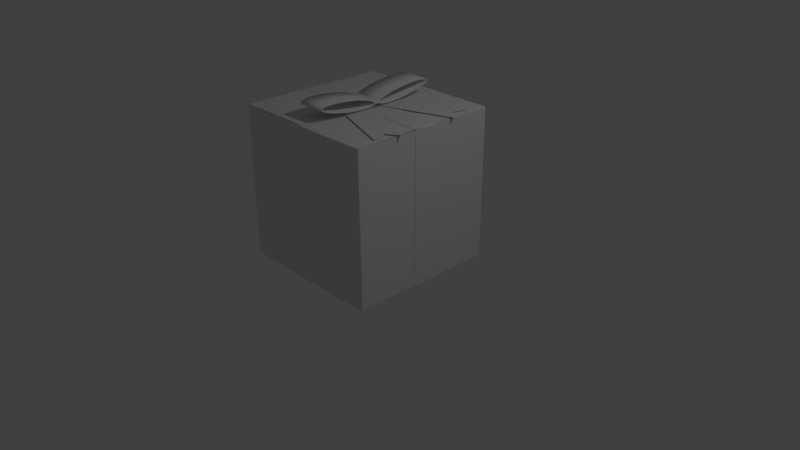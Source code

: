# Source: gift1.blend  (saved by Blender 2.79.0; exported with 4.5.12 LTS)
import bpy
from mathutils import Matrix  # noqa: F401  (used for matrix-valued properties, if any)

bpy.ops.wm.read_factory_settings(use_empty=True)
scene = bpy.context.scene
scene.name = 'Scene'

# ---- collections
col_collection_1 = bpy.data.collections.new('Collection 1'); scene.collection.children.link(col_collection_1)

# ---- materials (node trees are filled in below, after node groups)
mat_material = bpy.data.materials.new('Material')
mat_material.alpha_threshold = 0.0
mat_material.use_transparent_shadow = False
mat_material.roughness = 0.5
mat_material.line_color = (0.0, 0.0, 0.0, 1.0)

# ---- material node trees

# ---- world
world_world = bpy.data.worlds.new('World'); scene.world = world_world
world_world.color = (0.05088, 0.05088, 0.05088)
world_world.use_sun_shadow = False
world_world.sun_shadow_jitter_overblur = 0.0
world_world.cycles.sampling_method = 'MANUAL'

# ---- cameras
cam_camera = bpy.data.cameras.new('Camera')
cam_camera.clip_end = 100.0
cam_camera.lens = 35.0
cam_camera.sensor_width = 32.0
cam_camera.sensor_height = 18.0
cam_camera.ortho_scale = 7.314
cam_camera.dof.focus_distance = 0.0
cam_camera.dof.aperture_fstop = 128.0

# ---- lights
light_lamp = bpy.data.lights.new('Lamp', 'POINT')
light_lamp.transmission_factor = 0.0
light_lamp.cutoff_distance = 30.0
light_lamp.energy = 100.0
light_lamp.shadow_buffer_clip_start = 1.001
light_lamp.shadow_soft_size = 0.1
light_lamp.shadow_maximum_resolution = 0.006
light_lamp.use_absolute_resolution = True

# ---- meshes
me_cube = bpy.data.meshes.new('Cube')
me_cube.from_pydata([(-0.9875, 1.0, 0.0125), (-0.9875, 0.9875, 0.0), (-1.0, 0.9875, 0.0125), (0.9875, 1.0, 0.0125), (1.0, 0.9875, 0.0125), (0.9875, 0.9875, 0.0), (1.0, -0.9875, 0.0125), (0.9875, -1.0, 0.0125), (0.9875, -0.9875, 0.0), (-1.0, -0.9875, 0.0125), (-0.9875, -0.9875, 0.0), (-0.9875, -1.0, 0.0125), (-1.0, 0.9875, 1.987), (-0.9875, 0.9875, 2.0), (-0.9875, 1.0, 1.987), (1.0, 0.9875, 1.987), (0.9875, 1.0, 1.987), (0.9875, 0.9875, 2.0), (0.9875, -1.0, 1.987), (1.0, -0.9875, 1.987), (0.9875, -0.9875, 2.0), (-0.9875, -1.0, 1.987), (-0.9875, -0.9875, 2.0), (-1.0, -0.9875, 1.987), (-0.1646, 1.0, 0.0125), (0.1646, 1.0, 0.0125), (0.1646, 0.9875, 0.0), (-0.1646, 0.9875, 0.0), (0.1646, -1.0, 0.0125), (-0.1646, -1.0, 0.0125), (-0.1646, -0.9875, 0.0), (0.1646, -0.9875, 0.0), (-0.1646, 0.9875, 2.0), (0.1646, 0.9875, 2.0), (0.1646, 1.0, 1.987), (-0.1646, 1.0, 1.987), (0.1646, -0.9875, 2.0), (-0.1646, -0.9875, 2.0), (-0.1646, -1.0, 1.987), (0.1646, -1.0, 1.987), (-0.9875, 0.1646, 0.0), (-0.9875, -0.1646, 0.0), (-1.0, -0.1646, 0.0125), (-1.0, 0.1646, 0.0125), (1.0, 0.1646, 0.0125), (1.0, -0.1646, 0.0125), (0.9875, -0.1646, 0.0), (0.9875, 0.1646, 0.0), (-1.0, 0.1646, 1.987), (-1.0, -0.1646, 1.987), (-0.9875, -0.1646, 2.0), (-0.9875, 0.1646, 2.0), (0.9875, 0.1646, 2.0), (0.9875, -0.1646, 2.0), (1.0, -0.1646, 1.987), (1.0, 0.1646, 1.987), (-0.1646, -0.1646, 2.0), (-0.1646, 0.1646, 2.0), (0.1646, -0.1646, 2.0), (0.1646, 0.1646, 2.0), (-0.1646, 0.1646, 0.0), (-0.1646, -0.1646, 0.0), (0.1646, 0.1646, 0.0), (0.1646, -0.1646, 0.0), (-0.1646, 1.003, 0.01003), (0.1646, 1.003, 0.01003), (0.1646, 0.99, -0.0025), (-0.1646, 0.99, -0.0025), (0.1646, -1.002, 0.01003), (-0.1646, -1.002, 0.01003), (-0.1646, -0.99, -0.0025), (0.1646, -0.99, -0.0025), (-0.1646, 0.99, 2.003), (0.1646, 0.99, 2.003), (0.1646, 1.002, 1.99), (-0.1646, 1.003, 1.99), (0.1646, -0.99, 2.003), (-0.1646, -0.99, 2.003), (-0.1646, -1.003, 1.99), (0.1646, -1.003, 1.99), (-0.9924, 0.1646, -0.005), (-0.9924, -0.1646, -0.005), (-1.005, -0.1646, 0.007563), (-1.005, 0.1646, 0.007563), (1.005, 0.1646, 0.007563), (1.005, -0.1646, 0.007563), (0.9924, -0.1646, -0.005), (0.9924, 0.1646, -0.005), (-1.005, 0.1646, 1.992), (-1.005, -0.1646, 1.992), (-0.9924, -0.1646, 2.005), (-0.9924, 0.1646, 2.005), (0.9924, 0.1646, 2.005), (0.9924, -0.1646, 2.005), (1.005, -0.1646, 1.992), (1.005, 0.1646, 1.992), (-0.1654, -0.165, 2.008), (-0.1654, 0.165, 2.008), (0.1654, -0.165, 2.008), (0.1654, 0.165, 2.008), (-0.1654, 0.165, -0.007513), (-0.1654, -0.165, -0.007513), (0.1654, 0.165, -0.007513), (0.1654, -0.165, -0.007513), (-0.1613, 0.165, -0.01001), (-0.1613, -0.165, -0.01001), (0.1613, 0.165, -0.01001), (0.1613, -0.165, -0.01001), (0.1875, -0.2897, 2.164), (-0.1875, -0.2897, 2.164), (-0.1875, 0.2897, 2.164), (0.1875, 0.2897, 2.164), (-0.1875, 0.3668, 2.177), (0.1875, 0.3668, 2.177), (-0.1875, 0.446, 2.187), (0.1875, 0.446, 2.187), (-0.1875, 0.5244, 2.195), (0.1875, 0.5244, 2.195), (-0.1875, 0.5988, 2.199), (0.1875, 0.5988, 2.199), (-0.1875, 0.6663, 2.201), (0.1875, 0.6663, 2.201), (-0.1875, 0.7242, 2.198), (0.1875, 0.7242, 2.198), (-0.1875, 0.77, 2.193), (0.1875, 0.77, 2.193), (-0.1875, 0.801, 2.185), (0.1875, 0.801, 2.185), (-0.1875, 0.8138, 2.177), (0.1875, 0.8138, 2.177), (-0.1875, 0.8145, 2.175), (0.1875, 0.8145, 2.175), (-0.1875, 0.8074, 2.166), (0.1875, 0.8074, 2.166), (-0.1875, 0.7828, 2.151), (0.1875, 0.7828, 2.151), (-0.1875, 0.7427, 2.134), (0.1875, 0.7427, 2.134), (-0.1875, 0.6896, 2.117), (0.1875, 0.6896, 2.117), (-0.1875, 0.6258, 2.101), (0.1875, 0.6258, 2.101), (-0.1875, 0.554, 2.086), (0.1875, 0.554, 2.086), (-0.1875, 0.477, 2.073), (0.1875, 0.477, 2.073), (-0.1875, 0.3977, 2.063), (0.1875, 0.3977, 2.063), (-0.1875, 0.3193, 2.055), (0.1875, 0.3193, 2.055), (-0.1875, 0.2449, 2.051), (0.1875, 0.2449, 2.051), (-0.1875, 0.1774, 2.049), (0.1875, 0.1774, 2.049), (-0.1875, 0.1195, 2.052), (0.1875, 0.1195, 2.052), (-0.1875, 0.07379, 2.057), (0.1875, 0.07379, 2.057), (-0.1875, 0.04278, 2.065), (0.1875, 0.04278, 2.065), (-0.1875, 0.02995, 2.073), (0.1875, 0.02995, 2.073), (-0.1875, 0.02928, 2.075), (0.1875, 0.02928, 2.075), (-0.1875, 0.03634, 2.084), (0.1875, 0.03634, 2.084), (-0.1875, 0.06099, 2.099), (0.1875, 0.06099, 2.099), (-0.1875, 0.1011, 2.116), (0.1875, 0.1011, 2.116), (-0.1875, 0.1542, 2.133), (0.1875, 0.1542, 2.133), (-0.1875, 0.2179, 2.149), (0.1875, 0.2179, 2.149), (-0.1875, -0.2179, 2.149), (0.1875, -0.2179, 2.149), (-0.1875, -0.1542, 2.133), (0.1875, -0.1542, 2.133), (-0.1875, -0.1011, 2.116), (0.1875, -0.1011, 2.116), (-0.1875, -0.06099, 2.099), (0.1875, -0.06099, 2.099), (-0.1875, -0.03634, 2.084), (0.1875, -0.03634, 2.084), (-0.1875, -0.02928, 2.075), (0.1875, -0.02928, 2.075), (-0.1875, -0.02995, 2.073), (0.1875, -0.02995, 2.073), (-0.1875, -0.04278, 2.065), (0.1875, -0.04278, 2.065), (-0.1875, -0.07379, 2.057), (0.1875, -0.07379, 2.057), (-0.1875, -0.1195, 2.052), (0.1875, -0.1195, 2.052), (-0.1875, -0.1774, 2.049), (0.1875, -0.1774, 2.049), (-0.1875, -0.2449, 2.051), (0.1875, -0.2449, 2.051), (-0.1875, -0.3193, 2.055), (0.1875, -0.3193, 2.055), (-0.1875, -0.3977, 2.063), (0.1875, -0.3977, 2.063), (-0.1875, -0.477, 2.073), (0.1875, -0.477, 2.073), (-0.1875, -0.554, 2.086), (0.1875, -0.554, 2.086), (-0.1875, -0.6258, 2.101), (0.1875, -0.6258, 2.101), (-0.1875, -0.6896, 2.117), (0.1875, -0.6896, 2.117), (-0.1875, -0.7427, 2.134), (0.1875, -0.7427, 2.134), (-0.1875, -0.7828, 2.151), (0.1875, -0.7828, 2.151), (-0.1875, -0.8074, 2.166), (0.1875, -0.8074, 2.166), (-0.1875, -0.8145, 2.175), (0.1875, -0.8145, 2.175), (-0.1875, -0.8138, 2.177), (0.1875, -0.8138, 2.177), (-0.1875, -0.801, 2.185), (0.1875, -0.801, 2.185), (-0.1875, -0.77, 2.193), (0.1875, -0.77, 2.193), (-0.1875, -0.7242, 2.198), (0.1875, -0.7242, 2.198), (-0.1875, -0.6663, 2.201), (0.1875, -0.6663, 2.201), (-0.1875, -0.5988, 2.199), (0.1875, -0.5988, 2.199), (-0.1875, -0.5244, 2.195), (0.1875, -0.5244, 2.195), (-0.1875, -0.446, 2.187), (0.1875, -0.446, 2.187), (-0.1875, -0.3668, 2.177), (0.1875, -0.3668, 2.177), (0.1875, -0.8158, 2.156), (0.1875, -0.7884, 2.139), (0.1875, 0.3649, 2.189), (0.1875, 0.2874, 2.176), (0.1875, -0.1186, 2.039), (0.1875, -0.0715, 2.045), (0.1875, 0.4446, 2.2), (0.1875, 0.5234, 2.207), (0.1875, -0.747, 2.122), (0.1875, 0.5983, 2.212), (0.1875, -0.0379, 2.053), (0.1875, 0.6665, 2.213), (0.1875, 0.7252, 2.211), (0.1875, -0.693, 2.105), (0.1875, 0.7722, 2.205), (0.1875, -0.01905, 2.065), (0.1875, 0.8059, 2.197), (0.1875, 0.8247, 2.185), (0.1875, -0.6286, 2.089), (0.1875, 0.8281, 2.172), (0.1875, -0.01568, 2.078), (0.1875, 0.8158, 2.156), (0.1875, 0.7884, 2.139), (0.1875, -0.5563, 2.074), (0.1875, 0.747, 2.122), (0.1875, -0.02792, 2.094), (0.1875, 0.693, 2.105), (0.1875, 0.6286, 2.089), (0.1875, -0.4788, 2.061), (0.1875, 0.5563, 2.074), (0.1875, -0.0553, 2.111), (0.1875, 0.4788, 2.061), (0.1875, 0.3991, 2.05), (0.1875, -0.3991, 2.05), (0.1875, 0.3203, 2.043), (0.1875, -0.09677, 2.128), (0.1875, 0.2454, 2.038), (0.1875, 0.1773, 2.037), (0.1875, -0.3203, 2.043), (0.1875, 0.1186, 2.039), (0.1875, -0.1507, 2.145), (0.1875, 0.0715, 2.045), (0.1875, 0.0379, 2.053), (0.1875, -0.2454, 2.038), (0.1875, 0.01905, 2.065), (0.1875, -0.2151, 2.161), (0.1875, 0.01568, 2.078), (0.1875, 0.02792, 2.094), (0.1875, -0.1773, 2.037), (0.1875, 0.0553, 2.111), (0.1875, 0.09677, 2.128), (0.1875, -0.2874, 2.176), (0.1875, 0.1507, 2.145), (0.1875, 0.2151, 2.161), (0.1875, -0.8281, 2.172), (0.1875, -0.8247, 2.185), (0.1875, -0.8059, 2.197), (0.1875, -0.7722, 2.205), (0.1875, -0.7252, 2.211), (0.1875, -0.6665, 2.213), (0.1875, -0.5983, 2.212), (0.1875, -0.5234, 2.207), (0.1875, -0.4446, 2.2), (0.1875, -0.3649, 2.189), (-0.1875, 0.2874, 2.176), (-0.1875, 0.3649, 2.189), (-0.1875, -0.1186, 2.039), (-0.1875, -0.1773, 2.037), (-0.1875, -0.7884, 2.139), (-0.1875, -0.8158, 2.156), (-0.1875, 0.4446, 2.2), (-0.1875, 0.5234, 2.207), (-0.1875, -0.0715, 2.045), (-0.1875, 0.5983, 2.212), (-0.1875, -0.747, 2.122), (-0.1875, 0.6665, 2.213), (-0.1875, 0.7252, 2.211), (-0.1875, -0.0379, 2.053), (-0.1875, 0.7722, 2.205), (-0.1875, -0.693, 2.105), (-0.1875, 0.8059, 2.197), (-0.1875, 0.8247, 2.185), (-0.1875, -0.01905, 2.065), (-0.1875, 0.8281, 2.172), (-0.1875, -0.6286, 2.089), (-0.1875, 0.8158, 2.156), (-0.1875, 0.7884, 2.139), (-0.1875, -0.01568, 2.078), (-0.1875, 0.747, 2.122), (-0.1875, -0.5563, 2.074), (-0.1875, 0.693, 2.105), (-0.1875, 0.6286, 2.089), (-0.1875, -0.02792, 2.094), (-0.1875, 0.5563, 2.074), (-0.1875, -0.4788, 2.061), (-0.1875, 0.4788, 2.061), (-0.1875, 0.3991, 2.05), (-0.1875, -0.0553, 2.111), (-0.1875, 0.3203, 2.043), (-0.1875, -0.3991, 2.05), (-0.1875, 0.2454, 2.038), (-0.1875, 0.1773, 2.037), (-0.1875, -0.09677, 2.128), (-0.1875, 0.1186, 2.039), (-0.1875, -0.3203, 2.043), (-0.1875, 0.0715, 2.045), (-0.1875, 0.0379, 2.053), (-0.1875, -0.1507, 2.145), (-0.1875, 0.01905, 2.065), (-0.1875, -0.2454, 2.038), (-0.1875, 0.01568, 2.078), (-0.1875, 0.02792, 2.094), (-0.1875, -0.2151, 2.161), (-0.1875, 0.0553, 2.111), (-0.1875, 0.09677, 2.128), (-0.1875, 0.1507, 2.145), (-0.1875, 0.2151, 2.161), (-0.1875, -0.2874, 2.176), (-0.1875, -0.8281, 2.172), (-0.1875, -0.8247, 2.185), (-0.1875, -0.8059, 2.197), (-0.1875, -0.7722, 2.205), (-0.1875, -0.7252, 2.211), (-0.1875, -0.6665, 2.213), (-0.1875, -0.5983, 2.212), (-0.1875, -0.5234, 2.207), (-0.1875, -0.4446, 2.2), (-0.1875, -0.3649, 2.189), (0.1301, -0.02344, 2.053), (0.1821, -0.02344, 2.059), (0.1301, -0.03281, 2.059), (0.1561, -0.02344, 2.054), (0.1301, -0.02812, 2.054), (0.155, -0.02792, 2.055), (0.1752, -0.02812, 2.059), (0.1752, -0.02344, 2.056), (0.1684, -0.02792, 2.056), (0.1301, -0.03156, 2.056), (0.1561, -0.03156, 2.059), (0.155, -0.03034, 2.056), (0.1821, -0.02344, 2.091), (0.1301, -0.02344, 2.097), (0.1301, -0.03281, 2.091), (0.1752, -0.02344, 2.094), (0.1752, -0.02812, 2.091), (0.1684, -0.02792, 2.094), (0.1301, -0.02812, 2.096), (0.1561, -0.02344, 2.096), (0.155, -0.02792, 2.095), (0.1561, -0.03156, 2.091), (0.1301, -0.03156, 2.094), (0.155, -0.03034, 2.094), (-0.1301, -0.02344, 2.053), (-0.1301, -0.03281, 2.059), (-0.1821, -0.02344, 2.059), (-0.1301, -0.02812, 2.054), (-0.1561, -0.02344, 2.054), (-0.155, -0.02792, 2.055), (-0.1561, -0.03156, 2.059), (-0.1301, -0.03156, 2.056), (-0.155, -0.03034, 2.056), (-0.1752, -0.02344, 2.056), (-0.1752, -0.02812, 2.059), (-0.1684, -0.02792, 2.056), (-0.1301, -0.02344, 2.097), (-0.1821, -0.02344, 2.091), (-0.1301, -0.03281, 2.091), (-0.1561, -0.02344, 2.096), (-0.1301, -0.02812, 2.096), (-0.155, -0.02792, 2.095), (-0.1752, -0.02812, 2.091), (-0.1752, -0.02344, 2.094), (-0.1684, -0.02792, 2.094), (-0.1301, -0.03156, 2.094), (-0.1561, -0.03156, 2.091), (-0.155, -0.03034, 2.094), (0.1301, 0.02344, 2.053), (0.1301, 0.03281, 2.059), (0.1821, 0.02344, 2.059), (0.1301, 0.02812, 2.054), (0.1561, 0.02344, 2.054), (0.155, 0.02792, 2.055), (0.1561, 0.03156, 2.059), (0.1301, 0.03156, 2.056), (0.155, 0.03034, 2.056), (0.1752, 0.02344, 2.056), (0.1752, 0.02812, 2.059), (0.1684, 0.02792, 2.056), (0.1301, 0.02344, 2.097), (0.1821, 0.02344, 2.091), (0.1301, 0.03281, 2.091), (0.1561, 0.02344, 2.096), (0.1301, 0.02812, 2.096), (0.155, 0.02792, 2.095), (0.1752, 0.02812, 2.091), (0.1752, 0.02344, 2.094), (0.1684, 0.02792, 2.094), (0.1301, 0.03156, 2.094), (0.1561, 0.03156, 2.091), (0.155, 0.03034, 2.094), (-0.1301, 0.02344, 2.053), (-0.1821, 0.02344, 2.059), (-0.1301, 0.03281, 2.059), (-0.1561, 0.02344, 2.054), (-0.1301, 0.02812, 2.054), (-0.155, 0.02792, 2.055), (-0.1752, 0.02812, 2.059), (-0.1752, 0.02344, 2.056), (-0.1684, 0.02792, 2.056), (-0.1301, 0.03156, 2.056), (-0.1561, 0.03156, 2.059), (-0.155, 0.03034, 2.056), (-0.1301, 0.02344, 2.097), (-0.1301, 0.03281, 2.091), (-0.1821, 0.02344, 2.091), (-0.1301, 0.02812, 2.096), (-0.1561, 0.02344, 2.096), (-0.155, 0.02792, 2.095), (-0.1561, 0.03156, 2.091), (-0.1301, 0.03156, 2.094), (-0.155, 0.03034, 2.094), (-0.1752, 0.02344, 2.094), (-0.1752, 0.02812, 2.091), (-0.1684, 0.02792, 2.094), (0.9557, -0.7347, 2.012), (0.9557, -0.7347, 2.018), (-0.07794, -0.3585, 2.012), (-0.07794, -0.3585, 2.018), (1.075, -0.4058, 2.012), (1.075, -0.4058, 2.018), (0.04177, -0.02957, 2.012), (0.04177, -0.02957, 2.018), (-0.01809, -0.194, 2.012), (-0.01809, -0.194, 2.018), (0.8981, -0.5275, 2.012), (0.8981, -0.5275, 2.018), (1.075, 0.4058, 2.012), (1.075, 0.4058, 2.018), (0.04177, 0.02957, 2.012), (0.04177, 0.02957, 2.018), (0.9557, 0.7347, 2.012), (0.9557, 0.7347, 2.018), (-0.07794, 0.3585, 2.012), (-0.07794, 0.3585, 2.018), (-0.01809, 0.194, 2.012), (-0.01809, 0.194, 2.018), (0.8981, 0.5275, 2.012), (0.8981, 0.5275, 2.018)], [], [(49, 42, 9, 23), (63, 46, 8, 31), (29, 38, 21, 11), (58, 36, 20, 53), (45, 54, 19, 6), (0, 1, 2), (3, 4, 5), (6, 7, 8), (9, 10, 11), (12, 13, 14), (15, 16, 17), (18, 19, 20), (21, 22, 23), (25, 3, 5, 26), (41, 10, 9, 42), (2, 12, 14, 0), (45, 6, 8, 46), (3, 16, 15, 4), (29, 11, 10, 30), (6, 19, 18, 7), (11, 21, 23, 9), (33, 17, 16, 34), (49, 23, 22, 50), (53, 20, 19, 54), (37, 22, 21, 38), (25, 34, 16, 3), (0, 14, 35, 24), (41, 42, 82, 81), (20, 36, 39, 18), (34, 25, 65, 74), (13, 32, 35, 14), (30, 61, 101, 70), (7, 28, 31, 8), (43, 40, 80, 83), (0, 24, 27, 1), (24, 35, 75, 64), (50, 22, 37, 56), (38, 29, 69, 78), (7, 18, 39, 28), (45, 46, 86, 85), (41, 61, 30, 10), (28, 39, 79, 68), (47, 44, 84, 87), (26, 62, 102, 66), (1, 27, 60, 40), (59, 33, 73, 99), (49, 50, 90, 89), (32, 57, 97, 72), (13, 51, 57, 32), (51, 48, 88, 91), (17, 52, 55, 15), (42, 49, 89, 82), (12, 48, 51, 13), (60, 27, 67, 100), (4, 44, 47, 5), (25, 26, 66, 65), (1, 40, 43, 2), (53, 54, 94, 93), (4, 15, 55, 44), (48, 43, 83, 88), (33, 59, 52, 17), (27, 24, 64, 67), (26, 5, 47, 62), (55, 52, 92, 95), (12, 2, 43, 48), (46, 63, 103, 86), (64, 75, 74, 65), (76, 77, 78, 79), (72, 73, 74, 75), (68, 69, 70, 71), (64, 65, 66, 67), (96, 77, 76, 98), (68, 79, 78, 69), (101, 103, 71, 70), (67, 66, 102, 100), (103, 101, 105, 107), (80, 100, 101, 81), (72, 97, 99, 73), (97, 96, 98, 99), (91, 90, 96, 97), (92, 93, 94, 95), (88, 89, 90, 91), (84, 85, 86, 87), (80, 81, 82, 83), (84, 95, 94, 85), (99, 98, 93, 92), (102, 87, 86, 103), (88, 83, 82, 89), (63, 31, 71, 103), (40, 60, 100, 80), (39, 36, 76, 79), (44, 55, 95, 84), (61, 41, 81, 101), (37, 38, 78, 77), (54, 45, 85, 94), (35, 32, 72, 75), (52, 59, 99, 92), (33, 34, 74, 73), (56, 37, 77, 96), (58, 53, 93, 98), (57, 51, 91, 97), (31, 28, 68, 71), (62, 47, 87, 102), (50, 56, 96, 90), (29, 30, 70, 69), (36, 58, 98, 76), (104, 106, 107, 105), (102, 103, 107, 106), (101, 100, 104, 105), (100, 102, 106, 104), (134, 136, 137, 135), (300, 239, 238, 301), (361, 297, 298, 362), (301, 238, 242, 306), (360, 296, 297, 361), (306, 242, 243, 307), (359, 295, 296, 360), (307, 243, 245, 309), (358, 294, 295, 359), (309, 245, 247, 311), (357, 293, 294, 358), (311, 247, 248, 312), (356, 292, 293, 357), (312, 248, 250, 314), (355, 291, 292, 356), (314, 250, 252, 316), (354, 290, 291, 355), (316, 252, 253, 317), (305, 236, 290, 354), (317, 253, 255, 319), (304, 237, 236, 305), (319, 255, 257, 321), (310, 244, 237, 304), (321, 257, 258, 322), (315, 249, 244, 310), (322, 258, 260, 324), (320, 254, 249, 315), (324, 260, 262, 326), (325, 259, 254, 320), (326, 262, 263, 327), (330, 264, 259, 325), (327, 263, 265, 329), (335, 269, 264, 330), (329, 265, 267, 331), (340, 274, 269, 335), (331, 267, 268, 332), (345, 279, 274, 340), (332, 268, 270, 334), (303, 284, 279, 345), (334, 270, 272, 336), (302, 240, 284, 303), (336, 272, 273, 337), (308, 241, 240, 302), (337, 273, 275, 339), (313, 246, 241, 308), (339, 275, 277, 341), (318, 251, 246, 313), (341, 277, 278, 342), (323, 256, 251, 318), (342, 278, 280, 344), (328, 261, 256, 323), (344, 280, 282, 346), (333, 266, 261, 328), (346, 282, 283, 347), (338, 271, 266, 333), (347, 283, 285, 349), (165, 163, 162, 164), (343, 276, 271, 338), (349, 285, 286, 350), (363, 299, 287, 353), (348, 281, 276, 343), (350, 286, 288, 351), (209, 207, 206, 208), (353, 287, 281, 348), (351, 288, 289, 352), (362, 298, 299, 363), (352, 289, 239, 300), (163, 161, 160, 162), (213, 215, 236, 237), (111, 113, 238, 239), (191, 193, 240, 241), (113, 115, 242, 238), (115, 117, 243, 242), (211, 213, 237, 244), (117, 119, 245, 243), (189, 191, 241, 246), (119, 121, 247, 245), (121, 123, 248, 247), (209, 211, 244, 249), (123, 125, 250, 248), (187, 189, 246, 251), (125, 127, 252, 250), (127, 129, 253, 252), (207, 209, 249, 254), (129, 131, 255, 253), (185, 187, 251, 256), (131, 133, 257, 255), (133, 135, 258, 257), (205, 207, 254, 259), (135, 137, 260, 258), (183, 185, 256, 261), (137, 139, 262, 260), (139, 141, 263, 262), (203, 205, 259, 264), (141, 143, 265, 263), (181, 183, 261, 266), (143, 145, 267, 265), (145, 147, 268, 267), (201, 203, 264, 269), (147, 149, 270, 268), (179, 181, 266, 271), (149, 151, 272, 270), (151, 153, 273, 272), (199, 201, 269, 274), (153, 155, 275, 273), (177, 179, 271, 276), (155, 157, 277, 275), (157, 159, 278, 277), (197, 199, 274, 279), (159, 161, 280, 278), (175, 177, 276, 281), (161, 163, 282, 280), (163, 165, 283, 282), (195, 197, 279, 284), (165, 167, 285, 283), (167, 169, 286, 285), (108, 175, 281, 287), (169, 171, 288, 286), (193, 195, 284, 240), (171, 173, 289, 288), (173, 111, 239, 289), (215, 217, 290, 236), (217, 219, 291, 290), (219, 221, 292, 291), (221, 223, 293, 292), (223, 225, 294, 293), (225, 227, 295, 294), (227, 229, 296, 295), (229, 231, 297, 296), (231, 233, 298, 297), (233, 235, 299, 298), (235, 108, 287, 299), (112, 110, 300, 301), (194, 192, 302, 303), (214, 212, 304, 305), (114, 112, 301, 306), (116, 114, 306, 307), (192, 190, 308, 302), (118, 116, 307, 309), (212, 210, 310, 304), (120, 118, 309, 311), (122, 120, 311, 312), (190, 188, 313, 308), (124, 122, 312, 314), (210, 208, 315, 310), (126, 124, 314, 316), (128, 126, 316, 317), (188, 186, 318, 313), (130, 128, 317, 319), (208, 206, 320, 315), (132, 130, 319, 321), (134, 132, 321, 322), (186, 184, 323, 318), (136, 134, 322, 324), (206, 204, 325, 320), (138, 136, 324, 326), (140, 138, 326, 327), (184, 182, 328, 323), (142, 140, 327, 329), (204, 202, 330, 325), (144, 142, 329, 331), (146, 144, 331, 332), (182, 180, 333, 328), (148, 146, 332, 334), (202, 200, 335, 330), (150, 148, 334, 336), (152, 150, 336, 337), (180, 178, 338, 333), (154, 152, 337, 339), (200, 198, 340, 335), (156, 154, 339, 341), (158, 156, 341, 342), (178, 176, 343, 338), (160, 158, 342, 344), (198, 196, 345, 340), (162, 160, 344, 346), (164, 162, 346, 347), (176, 174, 348, 343), (166, 164, 347, 349), (196, 194, 303, 345), (168, 166, 349, 350), (170, 168, 350, 351), (172, 170, 351, 352), (174, 109, 353, 348), (110, 172, 352, 300), (216, 214, 305, 354), (218, 216, 354, 355), (220, 218, 355, 356), (222, 220, 356, 357), (224, 222, 357, 358), (226, 224, 358, 359), (228, 226, 359, 360), (230, 228, 360, 361), (232, 230, 361, 362), (234, 232, 362, 363), (109, 234, 363, 353), (108, 235, 234, 109), (177, 175, 174, 176), (132, 134, 135, 133), (167, 165, 164, 166), (184, 186, 187, 185), (197, 195, 194, 196), (136, 138, 139, 137), (169, 167, 166, 168), (204, 206, 207, 205), (171, 169, 168, 170), (140, 142, 143, 141), (173, 171, 170, 172), (138, 140, 141, 139), (111, 173, 172, 110), (182, 184, 185, 183), (223, 221, 220, 222), (142, 144, 145, 143), (195, 193, 192, 194), (217, 215, 214, 216), (202, 204, 205, 203), (215, 213, 212, 214), (219, 217, 216, 218), (146, 148, 149, 147), (115, 113, 112, 114), (221, 219, 218, 220), (144, 146, 147, 145), (117, 115, 114, 116), (227, 225, 224, 226), (180, 182, 183, 181), (193, 191, 190, 192), (225, 223, 222, 224), (148, 150, 151, 149), (119, 117, 116, 118), (229, 227, 226, 228), (200, 202, 203, 201), (213, 211, 210, 212), (233, 231, 230, 232), (152, 154, 155, 153), (121, 119, 118, 120), (231, 229, 228, 230), (150, 152, 153, 151), (123, 121, 120, 122), (235, 233, 232, 234), (178, 180, 181, 179), (191, 189, 188, 190), (175, 108, 109, 174), (154, 156, 157, 155), (125, 123, 122, 124), (198, 200, 201, 199), (211, 209, 208, 210), (113, 111, 110, 112), (158, 160, 161, 159), (127, 125, 124, 126), (156, 158, 159, 157), (129, 127, 126, 128), (176, 178, 179, 177), (189, 187, 186, 188), (128, 130, 131, 129), (199, 197, 196, 198), (130, 132, 133, 131), (414, 425, 376, 365), (438, 449, 426, 413), (448, 400, 377, 424), (366, 378, 402, 389), (390, 401, 450, 437), (364, 367, 369, 368), (367, 371, 372, 369), (365, 370, 372, 371), (370, 374, 375, 372), (366, 373, 375, 374), (373, 368, 369, 375), (369, 372, 375), (376, 379, 381, 380), (379, 383, 384, 381), (377, 382, 384, 383), (382, 386, 387, 384), (378, 385, 387, 386), (385, 380, 381, 387), (381, 384, 387), (388, 391, 393, 392), (391, 395, 396, 393), (389, 394, 396, 395), (394, 398, 399, 396), (390, 397, 399, 398), (397, 392, 393, 399), (393, 396, 399), (400, 403, 405, 404), (403, 407, 408, 405), (401, 406, 408, 407), (406, 410, 411, 408), (402, 409, 411, 410), (409, 404, 405, 411), (405, 408, 411), (412, 415, 417, 416), (415, 419, 420, 417), (413, 418, 420, 419), (418, 422, 423, 420), (414, 421, 423, 422), (421, 416, 417, 423), (417, 420, 423), (424, 427, 429, 428), (427, 431, 432, 429), (425, 430, 432, 431), (430, 434, 435, 432), (426, 433, 435, 434), (433, 428, 429, 435), (429, 432, 435), (436, 439, 441, 440), (439, 443, 444, 441), (437, 442, 444, 443), (442, 446, 447, 444), (438, 445, 447, 446), (445, 440, 441, 447), (441, 444, 447), (448, 451, 453, 452), (451, 455, 456, 453), (449, 454, 456, 455), (454, 458, 459, 456), (450, 457, 459, 458), (457, 452, 453, 459), (453, 456, 459), (388, 364, 368, 391), (391, 368, 373, 395), (395, 373, 366, 389), (365, 376, 380, 370), (370, 380, 385, 374), (374, 385, 378, 366), (377, 400, 404, 382), (382, 404, 409, 386), (386, 409, 402, 378), (401, 390, 398, 406), (406, 398, 394, 410), (410, 394, 389, 402), (436, 388, 392, 439), (439, 392, 397, 443), (443, 397, 390, 437), (400, 448, 452, 403), (403, 452, 457, 407), (407, 457, 450, 401), (449, 438, 446, 454), (454, 446, 442, 458), (458, 442, 437, 450), (412, 436, 440, 415), (415, 440, 445, 419), (419, 445, 438, 413), (448, 424, 428, 451), (451, 428, 433, 455), (455, 433, 426, 449), (425, 414, 422, 430), (430, 422, 418, 434), (434, 418, 413, 426), (364, 412, 416, 367), (367, 416, 421, 371), (371, 421, 414, 365), (424, 377, 383, 427), (427, 383, 379, 431), (431, 379, 376, 425), (388, 436, 412, 364), (460, 461, 463, 462), (468, 469, 467, 466), (466, 467, 465, 464), (470, 471, 461, 460), (468, 466, 464, 470), (469, 463, 461, 471), (467, 469, 471, 465), (462, 468, 470, 460), (464, 465, 471, 470), (462, 463, 469, 468), (472, 473, 475, 474), (480, 481, 479, 478), (478, 479, 477, 476), (482, 483, 473, 472), (480, 478, 476, 482), (481, 475, 473, 483), (479, 481, 483, 477), (474, 480, 482, 472), (476, 477, 483, 482), (474, 475, 481, 480)])
me_cube.polygons.foreach_set('use_smooth', [0, 0, 0, 0, 0, 1, 1, 1, 1, 1, 1, 1, 1, 1, 1, 1, 1, 1, 1, 1, 1, 1, 1, 1, 1, 0, 0, 1, 1, 0, 1, 0, 1, 1, 1, 0, 0, 0, 0, 1, 0, 0, 1, 0, 0, 0, 1, 0, 0, 1, 1, 0, 1, 0, 1, 1, 1, 1, 0, 0, 0, 1, 0, 1, 0, 0, 0, 1, 1, 1, 1, 0, 0, 0, 0, 0, 0, 0, 0, 0, 1, 1, 1, 1, 0, 0, 0, 0, 0, 0, 1, 0, 0, 1, 0, 1, 0, 1, 0, 0, 0, 1, 0, 0, 1, 0, 0, 0, 0, 0, 1, 1, 1, 1, 1, 1, 1, 1, 1, 1, 1, 1, 1, 1, 1, 1, 1, 1, 1, 1, 1, 1, 1, 1, 1, 1, 1, 1, 1, 1, 1, 1, 1, 1, 1, 1, 1, 1, 1, 1, 1, 1, 1, 1, 1, 1, 1, 1, 1, 1, 1, 1, 1, 1, 1, 1, 1, 1, 1, 1, 1, 1, 1, 1, 1, 1, 1, 1, 1, 1, 1, 1, 1, 1, 1, 1, 1, 1, 1, 1, 1, 1, 1, 1, 1, 1, 1, 1, 1, 1, 1, 1, 1, 1, 1, 1, 1, 1, 1, 1, 1, 1, 1, 1, 1, 1, 1, 1, 1, 1, 1, 1, 1, 1, 1, 1, 1, 1, 1, 1, 1, 1, 1, 1, 1, 1, 1, 1, 1, 1, 1, 1, 1, 1, 1, 1, 1, 1, 1, 1, 1, 1, 1, 1, 1, 1, 1, 1, 1, 1, 1, 1, 1, 1, 1, 1, 1, 1, 1, 1, 1, 1, 1, 1, 1, 1, 1, 1, 1, 1, 1, 1, 1, 1, 1, 1, 1, 1, 1, 1, 1, 1, 1, 1, 1, 1, 1, 1, 1, 1, 1, 1, 1, 1, 1, 1, 1, 1, 1, 1, 1, 1, 1, 1, 1, 1, 1, 1, 1, 1, 1, 1, 1, 1, 1, 1, 1, 1, 1, 1, 1, 1, 1, 1, 1, 1, 1, 1, 1, 1, 1, 1, 1, 1, 1, 1, 1, 1, 1, 1, 1, 1, 1, 1, 1, 1, 1, 1, 1, 1, 1, 1, 1, 1, 1, 1, 1, 1, 1, 1, 1, 1, 1, 1, 1, 1, 1, 1, 1, 1, 1, 1, 1, 1, 1, 1, 1, 1, 1, 1, 1, 1, 1, 1, 1, 1, 1, 1, 1, 1, 1, 1, 1, 1, 1, 1, 1, 1, 1, 1, 1, 1, 1, 1, 1, 1, 1, 1, 1, 1, 1, 1, 1, 1, 1, 1, 1, 1, 1, 1, 1, 1, 1, 1, 1, 1, 1, 1, 1, 1, 1, 1, 1, 1, 1, 1, 1, 1, 1, 1, 1, 1, 1, 1, 1, 1, 1, 1, 1, 1, 1, 1, 1, 1, 0, 0, 0, 0, 0, 0, 0, 0, 0, 0, 0, 0, 0, 0, 0, 0, 0, 0, 0, 0])
me_cube.materials.append(mat_material)
me_cube.use_remesh_preserve_volume = False
me_cube.use_remesh_preserve_attributes = False
me_cube.use_mirror_vertex_groups = False
me_cube.update()

# ---- objects
ob_cube = bpy.data.objects.new('Cube', me_cube)
ob_lamp = bpy.data.objects.new('Lamp', light_lamp)
ob_camera = bpy.data.objects.new('Camera', cam_camera)

# ---- transforms, parenting, visibility, modifiers, constraints
ob_cube.location = (0.0, 0.0, 0.0)
ob_cube.lock_rotations_4d = False
ob_cube.empty_display_type = 'ARROWS'
ob_cube.lineart.crease_threshold = 0.0
ob_lamp.location = (4.076, 1.005, 5.904)
ob_lamp.rotation_euler = (0.6503, 0.05522, 1.866)
ob_lamp.lock_rotations_4d = False
ob_lamp.empty_display_type = 'ARROWS'
ob_lamp.color = (0.0, 0.0, 0.0, 0.0)
ob_lamp.lineart.crease_threshold = 0.0
ob_camera.location = (7.481, -6.508, 5.344)
ob_camera.rotation_euler = (1.109, 0.0, 0.8149)
ob_camera.lock_rotations_4d = False
ob_camera.empty_display_type = 'ARROWS'
ob_camera.color = (0.0, 0.0, 0.0, 0.0)
ob_camera.display_type = 'WIRE'
ob_camera.lineart.crease_threshold = 0.0

# ---- collection membership
col_collection_1.objects.link(ob_cube)
col_collection_1.objects.link(ob_lamp)
col_collection_1.objects.link(ob_camera)

# ---- scene / render settings (as saved in the file)
scene.camera = ob_camera
scene.frame_start = 1; scene.frame_end = 250; scene.frame_set(1)
scene.render.engine = 'BLENDER_EEVEE_NEXT'
scene.render.resolution_percentage = 50
scene.render.dither_intensity = 0.0
scene.cycles.use_denoising = False
scene.cycles.samples = 128
scene.cycles.sampling_pattern = 'TABULATED_SOBOL'
scene.cycles.use_adaptive_sampling = False
scene.cycles.use_light_tree = False
scene.cycles.blur_glossy = 0.0
scene.cycles.sample_clamp_indirect = 0.0
scene.view_settings.view_transform = 'Standard'
bpy.context.view_layer.update()
